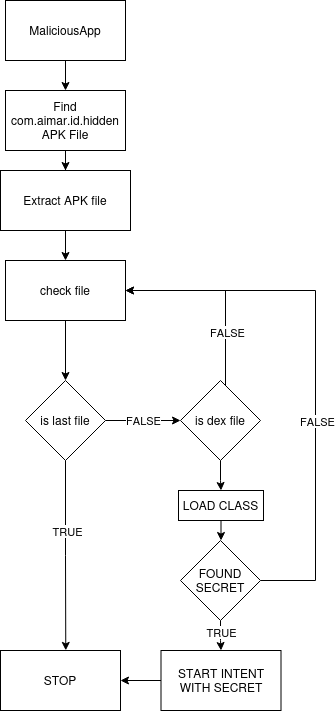

The diagram above was exported from draw.io. Its source (the exported page's mxGraphModel, read from the mxfile embedded in the PNG):
<mxGraphModel dx="1434" dy="762" grid="1" gridSize="10" guides="1" tooltips="1" connect="1" arrows="1" fold="1" page="1" pageScale="1" pageWidth="850" pageHeight="1100" background="#ffffff" math="0" shadow="0">
  <root>
    <mxCell id="0" />
    <mxCell id="1" parent="0" />
    <mxCell id="2X2uGXNrTWTWsOFUH2kr-30" value="" style="edgeStyle=orthogonalEdgeStyle;rounded=0;orthogonalLoop=1;jettySize=auto;html=1;" parent="1" source="2X2uGXNrTWTWsOFUH2kr-8" target="2X2uGXNrTWTWsOFUH2kr-29" edge="1">
      <mxGeometry relative="1" as="geometry" />
    </mxCell>
    <mxCell id="2X2uGXNrTWTWsOFUH2kr-8" value="MaliciousApp" style="rounded=0;whiteSpace=wrap;html=1;" parent="1" vertex="1">
      <mxGeometry x="210" y="20" width="120" height="60" as="geometry" />
    </mxCell>
    <mxCell id="2X2uGXNrTWTWsOFUH2kr-34" value="" style="edgeStyle=orthogonalEdgeStyle;rounded=0;orthogonalLoop=1;jettySize=auto;html=1;" parent="1" source="2X2uGXNrTWTWsOFUH2kr-29" target="2X2uGXNrTWTWsOFUH2kr-33" edge="1">
      <mxGeometry relative="1" as="geometry" />
    </mxCell>
    <mxCell id="2X2uGXNrTWTWsOFUH2kr-29" value="&lt;div&gt;Find com.aimar.id.hidden&lt;/div&gt;&lt;div&gt;APK File&lt;br&gt;&lt;/div&gt;" style="rounded=0;whiteSpace=wrap;html=1;" parent="1" vertex="1">
      <mxGeometry x="210" y="110" width="120" height="60" as="geometry" />
    </mxCell>
    <mxCell id="zKq7BKjQIHeK0GsPC0il-9" value="" style="edgeStyle=orthogonalEdgeStyle;rounded=0;orthogonalLoop=1;jettySize=auto;html=1;" edge="1" parent="1" source="2X2uGXNrTWTWsOFUH2kr-33" target="zKq7BKjQIHeK0GsPC0il-8">
      <mxGeometry relative="1" as="geometry" />
    </mxCell>
    <mxCell id="2X2uGXNrTWTWsOFUH2kr-33" value="Extract APK file" style="rounded=0;whiteSpace=wrap;html=1;" parent="1" vertex="1">
      <mxGeometry x="205" y="190" width="130" height="60" as="geometry" />
    </mxCell>
    <mxCell id="zKq7BKjQIHeK0GsPC0il-16" value="FALSE" style="edgeStyle=orthogonalEdgeStyle;rounded=0;orthogonalLoop=1;jettySize=auto;html=1;" edge="1" parent="1" source="zKq7BKjQIHeK0GsPC0il-3" target="zKq7BKjQIHeK0GsPC0il-15">
      <mxGeometry relative="1" as="geometry" />
    </mxCell>
    <mxCell id="zKq7BKjQIHeK0GsPC0il-3" value="is last file" style="rhombus;whiteSpace=wrap;html=1;rounded=0;" vertex="1" parent="1">
      <mxGeometry x="230" y="400" width="80" height="80" as="geometry" />
    </mxCell>
    <mxCell id="zKq7BKjQIHeK0GsPC0il-10" value="" style="edgeStyle=orthogonalEdgeStyle;rounded=0;orthogonalLoop=1;jettySize=auto;html=1;" edge="1" parent="1" source="zKq7BKjQIHeK0GsPC0il-8" target="zKq7BKjQIHeK0GsPC0il-3">
      <mxGeometry relative="1" as="geometry" />
    </mxCell>
    <mxCell id="zKq7BKjQIHeK0GsPC0il-8" value="&lt;div&gt;check file&lt;/div&gt;" style="whiteSpace=wrap;html=1;rounded=0;" vertex="1" parent="1">
      <mxGeometry x="210" y="280" width="120" height="60" as="geometry" />
    </mxCell>
    <mxCell id="zKq7BKjQIHeK0GsPC0il-18" value="" style="edgeStyle=orthogonalEdgeStyle;rounded=0;orthogonalLoop=1;jettySize=auto;html=1;entryX=1;entryY=0.5;entryDx=0;entryDy=0;" edge="1" parent="1" source="zKq7BKjQIHeK0GsPC0il-15" target="zKq7BKjQIHeK0GsPC0il-8">
      <mxGeometry relative="1" as="geometry">
        <mxPoint x="430" y="280" as="targetPoint" />
        <Array as="points">
          <mxPoint x="430" y="310" />
        </Array>
      </mxGeometry>
    </mxCell>
    <mxCell id="zKq7BKjQIHeK0GsPC0il-20" value="FALSE" style="edgeLabel;html=1;align=center;verticalAlign=middle;resizable=0;points=[];" vertex="1" connectable="0" parent="zKq7BKjQIHeK0GsPC0il-18">
      <mxGeometry x="-0.4488" y="-1" relative="1" as="geometry">
        <mxPoint as="offset" />
      </mxGeometry>
    </mxCell>
    <mxCell id="zKq7BKjQIHeK0GsPC0il-22" value="" style="edgeStyle=orthogonalEdgeStyle;rounded=0;orthogonalLoop=1;jettySize=auto;html=1;" edge="1" parent="1" source="zKq7BKjQIHeK0GsPC0il-15" target="zKq7BKjQIHeK0GsPC0il-21">
      <mxGeometry relative="1" as="geometry" />
    </mxCell>
    <mxCell id="zKq7BKjQIHeK0GsPC0il-15" value="&lt;div&gt;is dex file&lt;/div&gt;" style="rhombus;whiteSpace=wrap;html=1;rounded=0;" vertex="1" parent="1">
      <mxGeometry x="385" y="400" width="80" height="80" as="geometry" />
    </mxCell>
    <mxCell id="zKq7BKjQIHeK0GsPC0il-24" value="" style="edgeStyle=orthogonalEdgeStyle;rounded=0;orthogonalLoop=1;jettySize=auto;html=1;" edge="1" parent="1" source="zKq7BKjQIHeK0GsPC0il-21" target="zKq7BKjQIHeK0GsPC0il-23">
      <mxGeometry relative="1" as="geometry" />
    </mxCell>
    <mxCell id="zKq7BKjQIHeK0GsPC0il-21" value="LOAD CLASS" style="whiteSpace=wrap;html=1;rounded=0;" vertex="1" parent="1">
      <mxGeometry x="383" y="510" width="85" height="30" as="geometry" />
    </mxCell>
    <mxCell id="zKq7BKjQIHeK0GsPC0il-26" value="" style="edgeStyle=orthogonalEdgeStyle;rounded=0;orthogonalLoop=1;jettySize=auto;html=1;exitX=1;exitY=0.5;exitDx=0;exitDy=0;entryX=1;entryY=0.5;entryDx=0;entryDy=0;" edge="1" parent="1" source="zKq7BKjQIHeK0GsPC0il-23" target="zKq7BKjQIHeK0GsPC0il-8">
      <mxGeometry relative="1" as="geometry">
        <mxPoint x="430" y="310" as="targetPoint" />
        <Array as="points">
          <mxPoint x="520" y="600" />
          <mxPoint x="520" y="310" />
        </Array>
      </mxGeometry>
    </mxCell>
    <mxCell id="zKq7BKjQIHeK0GsPC0il-28" value="FALSE" style="edgeLabel;html=1;align=center;verticalAlign=middle;resizable=0;points=[];" vertex="1" connectable="0" parent="zKq7BKjQIHeK0GsPC0il-26">
      <mxGeometry x="-0.0854" y="-1" relative="1" as="geometry">
        <mxPoint y="30" as="offset" />
      </mxGeometry>
    </mxCell>
    <mxCell id="zKq7BKjQIHeK0GsPC0il-30" value="" style="edgeStyle=orthogonalEdgeStyle;rounded=0;orthogonalLoop=1;jettySize=auto;html=1;" edge="1" parent="1" source="zKq7BKjQIHeK0GsPC0il-23" target="zKq7BKjQIHeK0GsPC0il-29">
      <mxGeometry relative="1" as="geometry" />
    </mxCell>
    <mxCell id="zKq7BKjQIHeK0GsPC0il-35" value="&lt;div&gt;TRUE&lt;/div&gt;" style="edgeLabel;html=1;align=center;verticalAlign=middle;resizable=0;points=[];" vertex="1" connectable="0" parent="zKq7BKjQIHeK0GsPC0il-30">
      <mxGeometry x="-0.2787" y="3" relative="1" as="geometry">
        <mxPoint x="-2" y="3" as="offset" />
      </mxGeometry>
    </mxCell>
    <mxCell id="zKq7BKjQIHeK0GsPC0il-23" value="FOUND SECRET" style="rhombus;whiteSpace=wrap;html=1;rounded=0;" vertex="1" parent="1">
      <mxGeometry x="385" y="560" width="80" height="80" as="geometry" />
    </mxCell>
    <mxCell id="zKq7BKjQIHeK0GsPC0il-32" value="" style="edgeStyle=orthogonalEdgeStyle;rounded=0;orthogonalLoop=1;jettySize=auto;html=1;" edge="1" parent="1" source="zKq7BKjQIHeK0GsPC0il-29" target="zKq7BKjQIHeK0GsPC0il-31">
      <mxGeometry relative="1" as="geometry" />
    </mxCell>
    <mxCell id="zKq7BKjQIHeK0GsPC0il-29" value="START INTENT WITH SECRET" style="whiteSpace=wrap;html=1;rounded=0;" vertex="1" parent="1">
      <mxGeometry x="365.5" y="670" width="120" height="60" as="geometry" />
    </mxCell>
    <mxCell id="zKq7BKjQIHeK0GsPC0il-31" value="&lt;div&gt;STOP&lt;/div&gt;" style="whiteSpace=wrap;html=1;rounded=0;" vertex="1" parent="1">
      <mxGeometry x="205" y="670" width="120" height="60" as="geometry" />
    </mxCell>
    <mxCell id="zKq7BKjQIHeK0GsPC0il-33" style="edgeStyle=orthogonalEdgeStyle;rounded=0;orthogonalLoop=1;jettySize=auto;html=1;entryX=0.544;entryY=-0.002;entryDx=0;entryDy=0;entryPerimeter=0;" edge="1" parent="1" source="zKq7BKjQIHeK0GsPC0il-3" target="zKq7BKjQIHeK0GsPC0il-31">
      <mxGeometry relative="1" as="geometry" />
    </mxCell>
    <mxCell id="zKq7BKjQIHeK0GsPC0il-34" value="TRUE" style="edgeLabel;html=1;align=center;verticalAlign=middle;resizable=0;points=[];" vertex="1" connectable="0" parent="zKq7BKjQIHeK0GsPC0il-33">
      <mxGeometry x="-0.265" y="1" relative="1" as="geometry">
        <mxPoint as="offset" />
      </mxGeometry>
    </mxCell>
  </root>
</mxGraphModel>